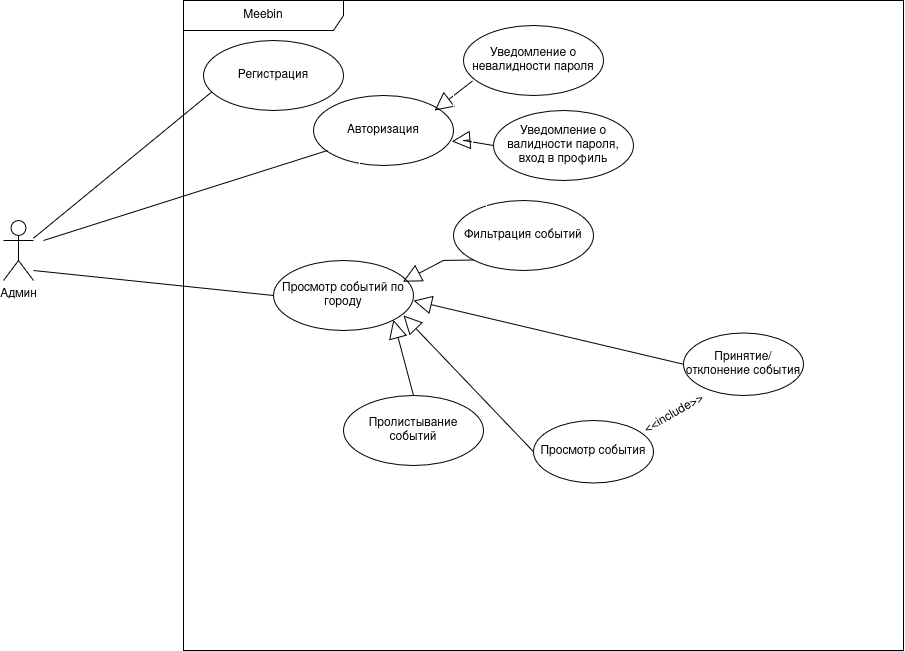

The diagram above was exported from draw.io. Its source (the exported page's mxGraphModel, read from the mxfile embedded in the PNG):
<mxGraphModel dx="1626" dy="849" grid="1" gridSize="10" guides="1" tooltips="1" connect="1" arrows="1" fold="1" page="1" pageScale="1" pageWidth="827" pageHeight="1169" math="0" shadow="0">
  <root>
    <mxCell id="0" />
    <mxCell id="1" parent="0" />
    <mxCell id="6H1BBdlh7A9D1XL90DQg-1" value="Meebin" style="shape=umlFrame;whiteSpace=wrap;html=1;pointerEvents=0;recursiveResize=0;container=1;collapsible=0;width=160;" parent="1" vertex="1">
      <mxGeometry x="270" y="420" width="720" height="650" as="geometry" />
    </mxCell>
    <mxCell id="6H1BBdlh7A9D1XL90DQg-12" value="Авторизация" style="ellipse;whiteSpace=wrap;html=1;" parent="6H1BBdlh7A9D1XL90DQg-1" vertex="1">
      <mxGeometry x="130" y="95" width="140" height="70" as="geometry" />
    </mxCell>
    <mxCell id="6H1BBdlh7A9D1XL90DQg-13" value="Просмотр событий по городу" style="ellipse;whiteSpace=wrap;html=1;" parent="6H1BBdlh7A9D1XL90DQg-1" vertex="1">
      <mxGeometry x="90" y="260" width="140" height="70" as="geometry" />
    </mxCell>
    <mxCell id="6H1BBdlh7A9D1XL90DQg-21" value="Фильтрация событий" style="ellipse;whiteSpace=wrap;html=1;" parent="6H1BBdlh7A9D1XL90DQg-1" vertex="1">
      <mxGeometry x="270" y="200" width="140" height="70" as="geometry" />
    </mxCell>
    <mxCell id="6H1BBdlh7A9D1XL90DQg-22" value="Пролистывание событий" style="ellipse;whiteSpace=wrap;html=1;" parent="6H1BBdlh7A9D1XL90DQg-1" vertex="1">
      <mxGeometry x="160" y="395" width="140" height="70" as="geometry" />
    </mxCell>
    <mxCell id="6H1BBdlh7A9D1XL90DQg-23" value="&lt;div&gt;&lt;br&gt;&lt;/div&gt;&lt;div&gt;&lt;br&gt;&lt;/div&gt;" style="endArrow=block;endSize=16;endFill=0;html=1;rounded=0;entryX=1;entryY=1;entryDx=0;entryDy=0;exitX=0.5;exitY=0;exitDx=0;exitDy=0;" parent="6H1BBdlh7A9D1XL90DQg-1" source="6H1BBdlh7A9D1XL90DQg-22" target="6H1BBdlh7A9D1XL90DQg-13" edge="1">
      <mxGeometry x="0.6584" y="-120" width="160" relative="1" as="geometry">
        <mxPoint x="208" y="440.25" as="sourcePoint" />
        <mxPoint x="170" y="469.75" as="targetPoint" />
        <Array as="points" />
        <mxPoint as="offset" />
      </mxGeometry>
    </mxCell>
    <mxCell id="6H1BBdlh7A9D1XL90DQg-28" value="" style="endArrow=none;html=1;rounded=0;" parent="6H1BBdlh7A9D1XL90DQg-1" source="6H1BBdlh7A9D1XL90DQg-2" edge="1">
      <mxGeometry width="50" height="50" relative="1" as="geometry">
        <mxPoint x="-20" y="140" as="sourcePoint" />
        <mxPoint x="30" y="90" as="targetPoint" />
      </mxGeometry>
    </mxCell>
    <mxCell id="6H1BBdlh7A9D1XL90DQg-29" value="" style="endArrow=none;html=1;rounded=0;" parent="6H1BBdlh7A9D1XL90DQg-1" edge="1">
      <mxGeometry width="50" height="50" relative="1" as="geometry">
        <mxPoint x="-140" y="240" as="sourcePoint" />
        <mxPoint x="144" y="150" as="targetPoint" />
      </mxGeometry>
    </mxCell>
    <mxCell id="jHfUJq7R2aUbSz2-LPJW-1" value="Регистрация" style="ellipse;whiteSpace=wrap;html=1;" parent="6H1BBdlh7A9D1XL90DQg-1" vertex="1">
      <mxGeometry x="20" y="40" width="140" height="70" as="geometry" />
    </mxCell>
    <mxCell id="jHfUJq7R2aUbSz2-LPJW-3" value="Уведомление о невалидности пароля" style="ellipse;whiteSpace=wrap;html=1;" parent="6H1BBdlh7A9D1XL90DQg-1" vertex="1">
      <mxGeometry x="280" y="25" width="140" height="70" as="geometry" />
    </mxCell>
    <mxCell id="jHfUJq7R2aUbSz2-LPJW-6" value="&lt;div&gt;&lt;br&gt;&lt;/div&gt;&lt;div&gt;&lt;br&gt;&lt;/div&gt;" style="endArrow=block;endSize=16;endFill=0;html=1;rounded=0;entryX=0.946;entryY=0.206;entryDx=0;entryDy=0;entryPerimeter=0;" parent="6H1BBdlh7A9D1XL90DQg-1" edge="1">
      <mxGeometry width="160" relative="1" as="geometry">
        <mxPoint x="289" y="80.5" as="sourcePoint" />
        <mxPoint x="251" y="110" as="targetPoint" />
      </mxGeometry>
    </mxCell>
    <mxCell id="jHfUJq7R2aUbSz2-LPJW-7" value="Уведомление о валидности пароля, вход в профиль" style="ellipse;whiteSpace=wrap;html=1;" parent="6H1BBdlh7A9D1XL90DQg-1" vertex="1">
      <mxGeometry x="310" y="110" width="140" height="70" as="geometry" />
    </mxCell>
    <mxCell id="jHfUJq7R2aUbSz2-LPJW-8" value="&lt;div&gt;&lt;br&gt;&lt;/div&gt;&lt;div&gt;&lt;br&gt;&lt;/div&gt;" style="endArrow=block;endSize=16;endFill=0;html=1;rounded=0;entryX=0.989;entryY=0.656;entryDx=0;entryDy=0;entryPerimeter=0;exitX=0;exitY=0.5;exitDx=0;exitDy=0;" parent="6H1BBdlh7A9D1XL90DQg-1" source="jHfUJq7R2aUbSz2-LPJW-7" target="6H1BBdlh7A9D1XL90DQg-12" edge="1">
      <mxGeometry width="160" relative="1" as="geometry">
        <mxPoint x="299" y="90.5" as="sourcePoint" />
        <mxPoint x="261" y="120" as="targetPoint" />
        <Array as="points">
          <mxPoint x="280" y="140" />
        </Array>
      </mxGeometry>
    </mxCell>
    <mxCell id="jHfUJq7R2aUbSz2-LPJW-10" value="&lt;div&gt;&lt;br&gt;&lt;/div&gt;&lt;div&gt;&lt;br&gt;&lt;/div&gt;" style="endArrow=block;endSize=16;endFill=0;html=1;rounded=0;entryX=0.925;entryY=0.303;entryDx=0;entryDy=0;entryPerimeter=0;exitX=0;exitY=1;exitDx=0;exitDy=0;" parent="6H1BBdlh7A9D1XL90DQg-1" source="6H1BBdlh7A9D1XL90DQg-21" target="6H1BBdlh7A9D1XL90DQg-13" edge="1">
      <mxGeometry x="0.6584" y="-120" width="160" relative="1" as="geometry">
        <mxPoint x="230" y="410.25" as="sourcePoint" />
        <mxPoint x="232" y="290" as="targetPoint" />
        <Array as="points">
          <mxPoint x="260" y="260" />
        </Array>
        <mxPoint as="offset" />
      </mxGeometry>
    </mxCell>
    <mxCell id="jHfUJq7R2aUbSz2-LPJW-12" value="&lt;div&gt;&lt;br&gt;&lt;/div&gt;&lt;div&gt;&lt;br&gt;&lt;/div&gt;" style="endArrow=block;endSize=16;endFill=0;html=1;rounded=0;entryX=1;entryY=1;entryDx=0;entryDy=0;exitX=0;exitY=0.5;exitDx=0;exitDy=0;" parent="6H1BBdlh7A9D1XL90DQg-1" source="jHfUJq7R2aUbSz2-LPJW-24" edge="1">
      <mxGeometry x="0.6584" y="-120" width="160" relative="1" as="geometry">
        <mxPoint x="330.0000000000015" y="315" as="sourcePoint" />
        <mxPoint x="230" y="300" as="targetPoint" />
        <Array as="points" />
        <mxPoint as="offset" />
      </mxGeometry>
    </mxCell>
    <mxCell id="jHfUJq7R2aUbSz2-LPJW-20" value="&lt;div&gt;&lt;br&gt;&lt;/div&gt;&lt;div&gt;&lt;br&gt;&lt;/div&gt;" style="endArrow=block;endSize=16;endFill=0;html=1;rounded=0;entryX=1;entryY=1;entryDx=0;entryDy=0;exitX=0;exitY=0.5;exitDx=0;exitDy=0;" parent="6H1BBdlh7A9D1XL90DQg-1" source="jHfUJq7R2aUbSz2-LPJW-22" edge="1">
      <mxGeometry x="0.6584" y="-120" width="160" relative="1" as="geometry">
        <mxPoint x="320" y="330" as="sourcePoint" />
        <mxPoint x="220" y="315" as="targetPoint" />
        <Array as="points" />
        <mxPoint as="offset" />
      </mxGeometry>
    </mxCell>
    <mxCell id="jHfUJq7R2aUbSz2-LPJW-22" value="Просмотр события" style="ellipse;whiteSpace=wrap;html=1;" parent="6H1BBdlh7A9D1XL90DQg-1" vertex="1">
      <mxGeometry x="350" y="420" width="120" height="62.5" as="geometry" />
    </mxCell>
    <mxCell id="jHfUJq7R2aUbSz2-LPJW-23" value="&amp;lt;&amp;lt;include&amp;gt;&amp;gt;" style="text;html=1;align=center;rotation=-30;" parent="6H1BBdlh7A9D1XL90DQg-1" vertex="1">
      <mxGeometry x="450" y="400" width="80" height="25" as="geometry" />
    </mxCell>
    <mxCell id="jHfUJq7R2aUbSz2-LPJW-24" value="Принятие/отклонение события" style="ellipse;whiteSpace=wrap;html=1;" parent="6H1BBdlh7A9D1XL90DQg-1" vertex="1">
      <mxGeometry x="500" y="332.5" width="120" height="62.5" as="geometry" />
    </mxCell>
    <mxCell id="6H1BBdlh7A9D1XL90DQg-2" value="Админ" style="shape=umlActor;verticalLabelPosition=bottom;verticalAlign=top;html=1;" parent="1" vertex="1">
      <mxGeometry x="90" y="640" width="30" height="60" as="geometry" />
    </mxCell>
    <mxCell id="6H1BBdlh7A9D1XL90DQg-31" value="" style="endArrow=none;html=1;rounded=0;entryX=0;entryY=0.5;entryDx=0;entryDy=0;" parent="1" target="6H1BBdlh7A9D1XL90DQg-13" edge="1">
      <mxGeometry width="50" height="50" relative="1" as="geometry">
        <mxPoint x="120" y="690" as="sourcePoint" />
        <mxPoint x="460" y="670" as="targetPoint" />
      </mxGeometry>
    </mxCell>
  </root>
</mxGraphModel>